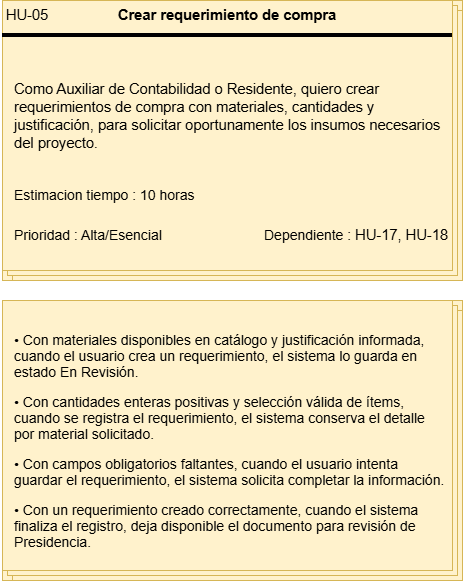

The diagram above was exported from draw.io. Its source (the exported page's mxGraphModel, read from the mxfile embedded in the PNG):
<mxGraphModel dx="1414" dy="743" grid="1" gridSize="10" guides="1" tooltips="1" connect="1" arrows="1" fold="1" page="1" pageScale="1" pageWidth="827" pageHeight="1169" math="0" shadow="0">
  <root>
    <mxCell id="0" />
    <mxCell id="1" parent="0" />
    <mxCell id="NW7HwyyEYMYk5egLmpf2-1" connectable="0" parent="1" style="group;fillColor=#fff2cc;strokeColor=#d6b656;" value="" vertex="1">
      <mxGeometry height="280" width="460" x="100" y="60" as="geometry" />
    </mxCell>
    <mxCell id="NW7HwyyEYMYk5egLmpf2-2" parent="NW7HwyyEYMYk5egLmpf2-1" style="verticalLabelPosition=bottom;verticalAlign=top;html=1;shape=mxgraph.basic.layered_rect;dx=10;outlineConnect=0;whiteSpace=wrap;fillColor=#fff2cc;strokeColor=#d6b656;" value="" vertex="1">
      <mxGeometry height="280" width="460" as="geometry" />
    </mxCell>
    <mxCell id="NW7HwyyEYMYk5egLmpf2-3" parent="NW7HwyyEYMYk5egLmpf2-1" style="line;strokeWidth=4;html=1;perimeter=backbonePerimeter;points=[];outlineConnect=0;" value="" vertex="1">
      <mxGeometry height="10" width="450" y="30" as="geometry" />
    </mxCell>
    <mxCell id="NW7HwyyEYMYk5egLmpf2-4" collapsed="1" parent="NW7HwyyEYMYk5egLmpf2-1" style="text;html=1;whiteSpace=wrap;strokeColor=none;fillColor=none;align=center;verticalAlign=middle;rounded=0;container=1;" value="&lt;span lang=&quot;EN-US&quot; style=&quot;font-size: 11pt; line-height: 115%; font-family: Arial, sans-serif;&quot;&gt;HU-05&lt;/span&gt;" vertex="1">
      <mxGeometry height="30" width="50" as="geometry">
        <mxRectangle height="30" width="60" as="alternateBounds" />
      </mxGeometry>
    </mxCell>
    <mxCell id="NW7HwyyEYMYk5egLmpf2-5" parent="NW7HwyyEYMYk5egLmpf2-1" style="text;html=1;whiteSpace=wrap;strokeColor=none;fillColor=none;align=center;verticalAlign=middle;rounded=0;container=1;" value="&lt;b&gt;&lt;span lang=&quot;EN-US&quot; style=&quot;font-size: 11pt; line-height: 115%; font-family: Arial, sans-serif;&quot;&gt;Crear requerimiento de compra&lt;/span&gt;&lt;/b&gt;" vertex="1">
      <mxGeometry height="30" width="310" x="70" as="geometry" />
    </mxCell>
    <mxCell id="NW7HwyyEYMYk5egLmpf2-6" parent="NW7HwyyEYMYk5egLmpf2-1" style="text;html=1;whiteSpace=wrap;strokeColor=none;fillColor=none;align=left;verticalAlign=middle;rounded=0;container=1;fontSize=15;" value="&lt;span lang=&quot;EN-US&quot; style=&quot;font-size: 11pt; line-height: 115%; font-family: Arial, sans-serif;&quot;&gt;Como Auxiliar de Contabilidad o Residente, quiero crear requerimientos de compra con materiales, cantidades y justificación, para solicitar oportunamente los insumos necesarios del proyecto.&lt;/span&gt;" vertex="1">
      <mxGeometry height="130" width="430" x="10" y="50" as="geometry" />
    </mxCell>
    <mxCell id="NW7HwyyEYMYk5egLmpf2-7" parent="NW7HwyyEYMYk5egLmpf2-1" style="text;html=1;whiteSpace=wrap;strokeColor=none;fillColor=none;align=left;verticalAlign=middle;rounded=0;container=1;" value="&lt;font style=&quot;font-size: 14px;&quot;&gt;Estimacion tiempo : 10 horas&lt;/font&gt;" vertex="1">
      <mxGeometry height="30" width="190" x="10" y="180" as="geometry" />
    </mxCell>
    <mxCell id="NW7HwyyEYMYk5egLmpf2-8" parent="NW7HwyyEYMYk5egLmpf2-1" style="text;html=1;whiteSpace=wrap;strokeColor=none;fillColor=none;align=left;verticalAlign=middle;rounded=0;container=1;" value="&lt;font style=&quot;font-size: 14px;&quot;&gt;Prioridad : Alta/Esencial&lt;/font&gt;" vertex="1">
      <mxGeometry height="30" width="170" x="10" y="220" as="geometry" />
    </mxCell>
    <mxCell id="NW7HwyyEYMYk5egLmpf2-9" parent="NW7HwyyEYMYk5egLmpf2-1" style="text;html=1;whiteSpace=wrap;strokeColor=none;fillColor=none;align=left;verticalAlign=middle;rounded=0;container=1;" value="&lt;font style=&quot;font-size: 14px;&quot;&gt;Dependiente :&amp;nbsp;&lt;/font&gt;&lt;span lang=&quot;EN-US&quot; style=&quot;font-size: 11pt; line-height: 115%; font-family: Arial, sans-serif;&quot;&gt;HU-17, HU-18&lt;/span&gt;" vertex="1">
      <mxGeometry height="30" width="190" x="260" y="220" as="geometry" />
    </mxCell>
    <mxCell id="NW7HwyyEYMYk5egLmpf2-10" connectable="0" parent="1" style="group" value="" vertex="1">
      <mxGeometry height="280" width="460" x="100" y="360" as="geometry" />
    </mxCell>
    <mxCell id="NW7HwyyEYMYk5egLmpf2-11" connectable="0" parent="NW7HwyyEYMYk5egLmpf2-10" style="group;fillColor=#fff2cc;strokeColor=#d6b656;container=0;" value="" vertex="1">
      <mxGeometry height="280" width="460" as="geometry" />
    </mxCell>
    <mxCell id="NW7HwyyEYMYk5egLmpf2-12" parent="NW7HwyyEYMYk5egLmpf2-10" style="verticalLabelPosition=bottom;verticalAlign=top;html=1;shape=mxgraph.basic.layered_rect;dx=10;outlineConnect=0;whiteSpace=wrap;fillColor=#fff2cc;strokeColor=#d6b656;container=0;" value="" vertex="1">
      <mxGeometry height="280" width="460" as="geometry" />
    </mxCell>
    <mxCell id="NW7HwyyEYMYk5egLmpf2-13" parent="NW7HwyyEYMYk5egLmpf2-10" style="text;html=1;whiteSpace=wrap;strokeColor=none;fillColor=none;align=left;verticalAlign=middle;rounded=0;container=1;fontSize=14;spacingLeft=10;" value="&lt;p class=&quot;MsoNormal&quot; style=&quot;margin-bottom:2.0pt;line-height:normal&quot;&gt;&lt;span lang=&quot;EN-US&quot; style=&quot;font-size:10.5pt;mso-bidi-font-size:11.0pt&quot;&gt;• Con materiales disponibles en catálogo y justificación informada, cuando el usuario crea un requerimiento, el sistema lo guarda en estado En Revisión.&lt;/span&gt;&lt;/p&gt;&lt;p class=&quot;MsoNormal&quot; style=&quot;margin-bottom:2.0pt;line-height:normal&quot;&gt;&lt;span lang=&quot;EN-US&quot; style=&quot;font-size:10.5pt;mso-bidi-font-size:11.0pt&quot;&gt;• Con cantidades enteras positivas y selección válida de ítems, cuando se registra el requerimiento, el sistema conserva el detalle por material solicitado.&lt;/span&gt;&lt;/p&gt;&lt;p class=&quot;MsoNormal&quot; style=&quot;margin-bottom:2.0pt;line-height:normal&quot;&gt;&lt;span lang=&quot;EN-US&quot; style=&quot;font-size:10.5pt;mso-bidi-font-size:11.0pt&quot;&gt;• Con campos obligatorios faltantes, cuando el usuario intenta guardar el requerimiento, el sistema solicita completar la información.&lt;/span&gt;&lt;span lang=&quot;EN-US&quot;&gt;&lt;/span&gt;&lt;/p&gt;&lt;p class=&quot;MsoNormal&quot; style=&quot;margin-bottom:2.0pt;line-height:normal&quot;&gt;&lt;span style=&quot;font-family: Arial, sans-serif; font-size: 10.5pt; background-color: transparent; color: light-dark(rgb(0, 0, 0), rgb(255, 255, 255));&quot;&gt;• Con un requerimiento creado correctamente, cuando el sistema finaliza el registro, deja disponible el documento para revisión de Presidencia.&lt;/span&gt;&lt;/p&gt;" vertex="1">
      <mxGeometry height="270" width="446" as="geometry" />
    </mxCell>
  </root>
</mxGraphModel>